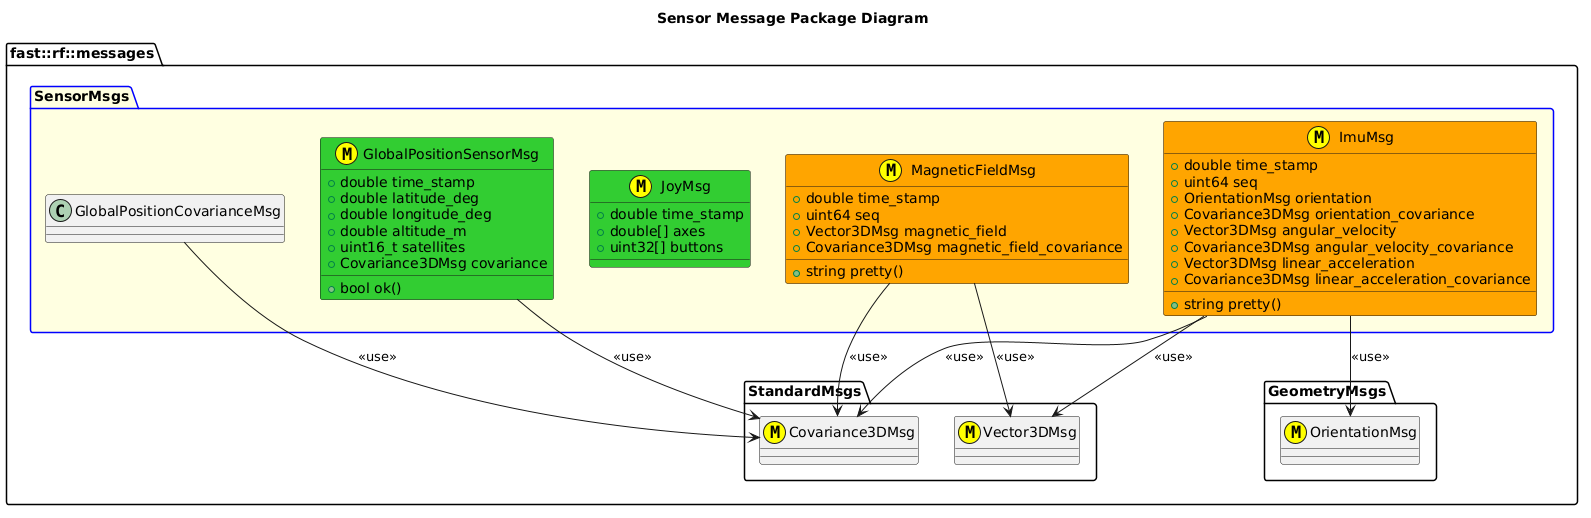

The diagram above was rendered by PlantUML. Its source (embedded in the PNG):
@startuml
title Sensor Message Package Diagram

namespace fast::rf::messages {
  namespace StandardMsgs {
    class Covariance3DMsg <<(M,#FFFF00) >>
    class Vector3DMsg <<(M,#FFFF00)>>
  }
  namespace GeometryMsgs {
    class OrientationMsg <<(M,#FFFF00) >>
  }
  package SensorMsgs #LightYellow;line:blue {
    GlobalPositionCovarianceMsg --> Covariance3DMsg: <<use>>
    struct GlobalPositionSensorMsg <<(M,#FFFF00)>> #LimeGreen {
      +double time_stamp
      +double latitude_deg
      +double longitude_deg
      +double altitude_m
      +uint16_t satellites
      +Covariance3DMsg covariance
      +bool ok()
    }
    GlobalPositionSensorMsg --> Covariance3DMsg: <<use>>

    struct JoyMsg <<(M,#FFFF00)>> #LimeGreen {
      +double time_stamp
      +double[] axes
      +uint32[] buttons
    }

    struct ImuMsg <<(M,#FFFF00)>> #Orange {
      +double time_stamp
      +uint64 seq
      +OrientationMsg orientation
      +Covariance3DMsg orientation_covariance
      +Vector3DMsg angular_velocity
      +Covariance3DMsg angular_velocity_covariance
      +Vector3DMsg linear_acceleration
      +Covariance3DMsg linear_acceleration_covariance
      +string pretty()
    }
    ImuMsg --> OrientationMsg: <<use>>
    ImuMsg --> Vector3DMsg: <<use>>
    ImuMsg --> Covariance3DMsg: <<use>>

    struct MagneticFieldMsg <<(M,#FFFF00)>> #Orange {
      +double time_stamp
      +uint64 seq
      +Vector3DMsg magnetic_field
      +Covariance3DMsg magnetic_field_covariance
      +string pretty()
    }
    MagneticFieldMsg --> Vector3DMsg: <<use>>
    MagneticFieldMsg --> Covariance3DMsg: <<use>>
  }
  @enduml